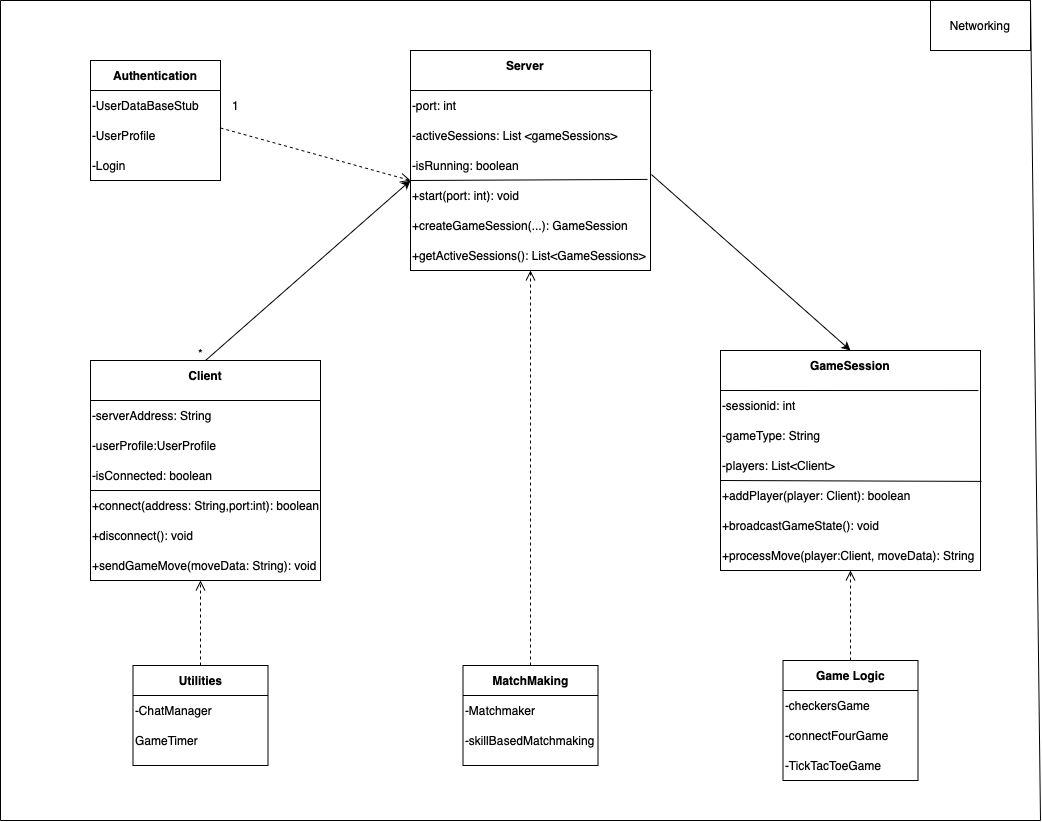

The diagram above was exported from draw.io. Its source (the exported page's mxGraphModel, read from the mxfile embedded in the PNG):
<mxGraphModel dx="1404" dy="1045" grid="1" gridSize="10" guides="1" tooltips="1" connect="1" arrows="1" fold="1" page="1" pageScale="1" pageWidth="850" pageHeight="1100" background="#ffffff" math="0" shadow="0">
  <root>
    <mxCell id="0" />
    <mxCell id="1" parent="0" />
    <mxCell id="NCr4A6v0KlFnnji7-LLh-1" value="" style="rounded=0;whiteSpace=wrap;html=1;align=left;" vertex="1" parent="1">
      <mxGeometry x="270" y="120" width="130" height="120" as="geometry" />
    </mxCell>
    <mxCell id="NCr4A6v0KlFnnji7-LLh-2" value="&lt;b&gt;Authentication&lt;/b&gt;" style="text;html=1;align=center;verticalAlign=middle;whiteSpace=wrap;rounded=0;" vertex="1" parent="1">
      <mxGeometry x="270" y="120" width="130" height="30" as="geometry" />
    </mxCell>
    <mxCell id="NCr4A6v0KlFnnji7-LLh-3" value="" style="endArrow=none;html=1;rounded=0;entryX=1;entryY=1;entryDx=0;entryDy=0;exitX=0;exitY=1;exitDx=0;exitDy=0;" edge="1" parent="1" source="NCr4A6v0KlFnnji7-LLh-2" target="NCr4A6v0KlFnnji7-LLh-2">
      <mxGeometry width="50" height="50" relative="1" as="geometry">
        <mxPoint x="280" y="290" as="sourcePoint" />
        <mxPoint x="330" y="240" as="targetPoint" />
      </mxGeometry>
    </mxCell>
    <mxCell id="NCr4A6v0KlFnnji7-LLh-6" value="-UserDataBaseStub" style="text;html=1;align=left;verticalAlign=middle;whiteSpace=wrap;rounded=0;" vertex="1" parent="1">
      <mxGeometry x="270" y="150" width="130" height="30" as="geometry" />
    </mxCell>
    <mxCell id="NCr4A6v0KlFnnji7-LLh-7" value="-UserProfile" style="text;html=1;align=left;verticalAlign=middle;whiteSpace=wrap;rounded=0;" vertex="1" parent="1">
      <mxGeometry x="270" y="180" width="130" height="30" as="geometry" />
    </mxCell>
    <mxCell id="NCr4A6v0KlFnnji7-LLh-8" value="-Login" style="text;html=1;align=left;verticalAlign=middle;whiteSpace=wrap;rounded=0;" vertex="1" parent="1">
      <mxGeometry x="270" y="210" width="130" height="30" as="geometry" />
    </mxCell>
    <mxCell id="NCr4A6v0KlFnnji7-LLh-9" value="" style="rounded=0;whiteSpace=wrap;html=1;" vertex="1" parent="1">
      <mxGeometry x="270" y="420" width="230" height="220" as="geometry" />
    </mxCell>
    <mxCell id="NCr4A6v0KlFnnji7-LLh-10" value="&lt;b&gt;Client&lt;/b&gt;" style="text;html=1;align=center;verticalAlign=middle;whiteSpace=wrap;rounded=0;" vertex="1" parent="1">
      <mxGeometry x="270" y="420" width="230" height="30" as="geometry" />
    </mxCell>
    <mxCell id="NCr4A6v0KlFnnji7-LLh-11" value="" style="endArrow=none;html=1;rounded=0;exitX=0;exitY=0.25;exitDx=0;exitDy=0;entryX=1;entryY=0.25;entryDx=0;entryDy=0;" edge="1" parent="1">
      <mxGeometry width="50" height="50" relative="1" as="geometry">
        <mxPoint x="270" y="460" as="sourcePoint" />
        <mxPoint x="500" y="460" as="targetPoint" />
      </mxGeometry>
    </mxCell>
    <mxCell id="NCr4A6v0KlFnnji7-LLh-12" value="-serverAddress: String" style="text;html=1;align=left;verticalAlign=middle;whiteSpace=wrap;rounded=0;" vertex="1" parent="1">
      <mxGeometry x="270" y="460" width="140" height="30" as="geometry" />
    </mxCell>
    <mxCell id="NCr4A6v0KlFnnji7-LLh-13" value="-userProfile:UserProfile&lt;span style=&quot;caret-color: rgba(0, 0, 0, 0); color: rgba(0, 0, 0, 0); font-family: monospace; font-size: 0px; white-space: nowrap;&quot;&gt;%3CmxGraphModel%3E%3Croot%3E%3CmxCell%20id%3D%220%22%2F%3E%3CmxCell%20id%3D%221%22%20parent%3D%220%22%2F%3E%3CmxCell%20id%3D%222%22%20value%3D%22-serverAddress%3A%20String%22%20style%3D%22text%3Bhtml%3D1%3Balign%3Dleft%3BverticalAlign%3Dmiddle%3BwhiteSpace%3Dwrap%3Brounded%3D0%3B%22%20vertex%3D%221%22%20parent%3D%221%22%3E%3CmxGeometry%20x%3D%22270%22%20y%3D%22310%22%20width%3D%22140%22%20height%3D%2230%22%20as%3D%22geometry%22%2F%3E%3C%2FmxCell%3E%3C%2Froot%3E%3C%2FmxGraphModel%3E&lt;/span&gt;&lt;span style=&quot;caret-color: rgba(0, 0, 0, 0); color: rgba(0, 0, 0, 0); font-family: monospace; font-size: 0px; white-space: nowrap;&quot;&gt;%3CmxGraphModel%3E%3Croot%3E%3CmxCell%20id%3D%220%22%2F%3E%3CmxCell%20id%3D%221%22%20parent%3D%220%22%2F%3E%3CmxCell%20id%3D%222%22%20value%3D%22-serverAddress%3A%20String%22%20style%3D%22text%3Bhtml%3D1%3Balign%3Dleft%3BverticalAlign%3Dmiddle%3BwhiteSpace%3Dwrap%3Brounded%3D0%3B%22%20vertex%3D%221%22%20parent%3D%221%22%3E%3CmxGeometry%20x%3D%22270%22%20y%3D%22310%22%20width%3D%22140%22%20height%3D%2230%22%20as%3D%22geometry%22%2F%3E%3C%2FmxCell%3E%3C%2Froot%3E%3C%2FmxGraphModel%3E&lt;/span&gt;" style="text;html=1;align=left;verticalAlign=middle;whiteSpace=wrap;rounded=0;" vertex="1" parent="1">
      <mxGeometry x="270" y="490" width="140" height="30" as="geometry" />
    </mxCell>
    <mxCell id="NCr4A6v0KlFnnji7-LLh-14" value="-isConnected: boolean" style="text;html=1;align=left;verticalAlign=middle;whiteSpace=wrap;rounded=0;" vertex="1" parent="1">
      <mxGeometry x="270" y="520" width="140" height="30" as="geometry" />
    </mxCell>
    <mxCell id="NCr4A6v0KlFnnji7-LLh-16" value="+connect(address: String,port:int): boolean" style="text;html=1;align=left;verticalAlign=middle;whiteSpace=wrap;rounded=0;" vertex="1" parent="1">
      <mxGeometry x="270" y="550" width="230" height="30" as="geometry" />
    </mxCell>
    <mxCell id="NCr4A6v0KlFnnji7-LLh-17" value="+disconnect(): void" style="text;html=1;align=left;verticalAlign=middle;whiteSpace=wrap;rounded=0;" vertex="1" parent="1">
      <mxGeometry x="270" y="580" width="140" height="30" as="geometry" />
    </mxCell>
    <mxCell id="NCr4A6v0KlFnnji7-LLh-18" value="+sendGameMove(moveData: String): void" style="text;html=1;align=left;verticalAlign=middle;whiteSpace=wrap;rounded=0;" vertex="1" parent="1">
      <mxGeometry x="270" y="610" width="230" height="30" as="geometry" />
    </mxCell>
    <mxCell id="NCr4A6v0KlFnnji7-LLh-19" value="" style="endArrow=none;html=1;rounded=0;entryX=1;entryY=0;entryDx=0;entryDy=0;exitX=0;exitY=1;exitDx=0;exitDy=0;" edge="1" parent="1" source="NCr4A6v0KlFnnji7-LLh-14" target="NCr4A6v0KlFnnji7-LLh-16">
      <mxGeometry width="50" height="50" relative="1" as="geometry">
        <mxPoint x="360" y="470" as="sourcePoint" />
        <mxPoint x="410" y="420" as="targetPoint" />
      </mxGeometry>
    </mxCell>
    <mxCell id="NCr4A6v0KlFnnji7-LLh-20" value="" style="rounded=0;whiteSpace=wrap;html=1;" vertex="1" parent="1">
      <mxGeometry x="312.5" y="725" width="135" height="100" as="geometry" />
    </mxCell>
    <mxCell id="NCr4A6v0KlFnnji7-LLh-21" value="&lt;b&gt;Utilities&lt;/b&gt;" style="text;html=1;align=center;verticalAlign=middle;whiteSpace=wrap;rounded=0;" vertex="1" parent="1">
      <mxGeometry x="312.5" y="725" width="135" height="30" as="geometry" />
    </mxCell>
    <mxCell id="NCr4A6v0KlFnnji7-LLh-22" value="" style="endArrow=none;html=1;rounded=0;exitX=0;exitY=1;exitDx=0;exitDy=0;entryX=1;entryY=1;entryDx=0;entryDy=0;" edge="1" parent="1" source="NCr4A6v0KlFnnji7-LLh-21" target="NCr4A6v0KlFnnji7-LLh-21">
      <mxGeometry width="50" height="50" relative="1" as="geometry">
        <mxPoint x="437.5" y="725" as="sourcePoint" />
        <mxPoint x="487.5" y="675" as="targetPoint" />
      </mxGeometry>
    </mxCell>
    <mxCell id="NCr4A6v0KlFnnji7-LLh-23" value="-ChatManager" style="text;html=1;align=left;verticalAlign=middle;whiteSpace=wrap;rounded=0;" vertex="1" parent="1">
      <mxGeometry x="312.5" y="755" width="135" height="30" as="geometry" />
    </mxCell>
    <mxCell id="NCr4A6v0KlFnnji7-LLh-24" value="GameTimer" style="text;html=1;align=left;verticalAlign=middle;whiteSpace=wrap;rounded=0;" vertex="1" parent="1">
      <mxGeometry x="312.5" y="785" width="135" height="30" as="geometry" />
    </mxCell>
    <mxCell id="NCr4A6v0KlFnnji7-LLh-26" value="" style="rounded=0;whiteSpace=wrap;html=1;" vertex="1" parent="1">
      <mxGeometry x="590" y="110" width="240" height="220" as="geometry" />
    </mxCell>
    <mxCell id="NCr4A6v0KlFnnji7-LLh-27" value="&lt;b&gt;Server&lt;/b&gt;" style="text;html=1;align=center;verticalAlign=middle;whiteSpace=wrap;rounded=0;" vertex="1" parent="1">
      <mxGeometry x="590" y="110" width="230" height="30" as="geometry" />
    </mxCell>
    <mxCell id="NCr4A6v0KlFnnji7-LLh-28" value="" style="endArrow=none;html=1;rounded=0;exitX=0;exitY=0.25;exitDx=0;exitDy=0;entryX=1.008;entryY=0.182;entryDx=0;entryDy=0;entryPerimeter=0;" edge="1" parent="1" target="NCr4A6v0KlFnnji7-LLh-26">
      <mxGeometry width="50" height="50" relative="1" as="geometry">
        <mxPoint x="590" y="150" as="sourcePoint" />
        <mxPoint x="820" y="150" as="targetPoint" />
      </mxGeometry>
    </mxCell>
    <mxCell id="NCr4A6v0KlFnnji7-LLh-29" value="-port: int" style="text;html=1;align=left;verticalAlign=middle;whiteSpace=wrap;rounded=0;" vertex="1" parent="1">
      <mxGeometry x="590" y="150" width="140" height="30" as="geometry" />
    </mxCell>
    <mxCell id="NCr4A6v0KlFnnji7-LLh-30" value="-activeSessions: List &amp;lt;gameSessions&amp;gt;" style="text;html=1;align=left;verticalAlign=middle;whiteSpace=wrap;rounded=0;" vertex="1" parent="1">
      <mxGeometry x="590" y="180" width="220" height="30" as="geometry" />
    </mxCell>
    <mxCell id="NCr4A6v0KlFnnji7-LLh-31" value="-isRunning: boolean" style="text;html=1;align=left;verticalAlign=middle;whiteSpace=wrap;rounded=0;" vertex="1" parent="1">
      <mxGeometry x="590" y="210" width="140" height="30" as="geometry" />
    </mxCell>
    <mxCell id="NCr4A6v0KlFnnji7-LLh-32" value="+start(port: int): void" style="text;html=1;align=left;verticalAlign=middle;whiteSpace=wrap;rounded=0;" vertex="1" parent="1">
      <mxGeometry x="590" y="240" width="230" height="30" as="geometry" />
    </mxCell>
    <mxCell id="NCr4A6v0KlFnnji7-LLh-33" value="+createGameSession(...): GameSession" style="text;html=1;align=left;verticalAlign=middle;whiteSpace=wrap;rounded=0;" vertex="1" parent="1">
      <mxGeometry x="590" y="270" width="220" height="30" as="geometry" />
    </mxCell>
    <mxCell id="NCr4A6v0KlFnnji7-LLh-34" value="+getActiveSessions(): List&amp;lt;GameSessions&amp;gt;" style="text;html=1;align=left;verticalAlign=middle;whiteSpace=wrap;rounded=0;" vertex="1" parent="1">
      <mxGeometry x="590" y="300" width="240" height="30" as="geometry" />
    </mxCell>
    <mxCell id="NCr4A6v0KlFnnji7-LLh-35" value="" style="endArrow=none;html=1;rounded=0;entryX=0.988;entryY=0.586;entryDx=0;entryDy=0;exitX=0;exitY=1;exitDx=0;exitDy=0;entryPerimeter=0;" edge="1" parent="1" source="NCr4A6v0KlFnnji7-LLh-31" target="NCr4A6v0KlFnnji7-LLh-26">
      <mxGeometry width="50" height="50" relative="1" as="geometry">
        <mxPoint x="680" y="160" as="sourcePoint" />
        <mxPoint x="730" y="110" as="targetPoint" />
      </mxGeometry>
    </mxCell>
    <mxCell id="NCr4A6v0KlFnnji7-LLh-36" value="" style="rounded=0;whiteSpace=wrap;html=1;" vertex="1" parent="1">
      <mxGeometry x="900" y="410" width="260" height="220" as="geometry" />
    </mxCell>
    <mxCell id="NCr4A6v0KlFnnji7-LLh-37" value="&lt;b&gt;GameSession&lt;/b&gt;" style="text;html=1;align=center;verticalAlign=middle;whiteSpace=wrap;rounded=0;" vertex="1" parent="1">
      <mxGeometry x="900" y="410" width="260" height="30" as="geometry" />
    </mxCell>
    <mxCell id="NCr4A6v0KlFnnji7-LLh-38" value="" style="endArrow=none;html=1;rounded=0;exitX=0;exitY=0.25;exitDx=0;exitDy=0;entryX=0.992;entryY=0.182;entryDx=0;entryDy=0;entryPerimeter=0;" edge="1" parent="1" target="NCr4A6v0KlFnnji7-LLh-36">
      <mxGeometry width="50" height="50" relative="1" as="geometry">
        <mxPoint x="900" y="450" as="sourcePoint" />
        <mxPoint x="1130" y="450" as="targetPoint" />
      </mxGeometry>
    </mxCell>
    <mxCell id="NCr4A6v0KlFnnji7-LLh-39" value="-sessionid: int" style="text;html=1;align=left;verticalAlign=middle;whiteSpace=wrap;rounded=0;" vertex="1" parent="1">
      <mxGeometry x="900" y="450" width="140" height="30" as="geometry" />
    </mxCell>
    <mxCell id="NCr4A6v0KlFnnji7-LLh-40" value="-gameType: String" style="text;html=1;align=left;verticalAlign=middle;whiteSpace=wrap;rounded=0;" vertex="1" parent="1">
      <mxGeometry x="900" y="480" width="220" height="30" as="geometry" />
    </mxCell>
    <mxCell id="NCr4A6v0KlFnnji7-LLh-41" value="-players: List&amp;lt;Client&amp;gt;" style="text;html=1;align=left;verticalAlign=middle;whiteSpace=wrap;rounded=0;" vertex="1" parent="1">
      <mxGeometry x="900" y="510" width="160" height="30" as="geometry" />
    </mxCell>
    <mxCell id="NCr4A6v0KlFnnji7-LLh-42" value="+addPlayer(player: Client): boolean" style="text;html=1;align=left;verticalAlign=middle;whiteSpace=wrap;rounded=0;" vertex="1" parent="1">
      <mxGeometry x="900" y="540" width="230" height="30" as="geometry" />
    </mxCell>
    <mxCell id="NCr4A6v0KlFnnji7-LLh-43" value="+broadcastGameState(): void" style="text;html=1;align=left;verticalAlign=middle;whiteSpace=wrap;rounded=0;" vertex="1" parent="1">
      <mxGeometry x="900" y="570" width="220" height="30" as="geometry" />
    </mxCell>
    <mxCell id="NCr4A6v0KlFnnji7-LLh-44" value="+processMove(player:Client, moveData): String" style="text;html=1;align=left;verticalAlign=middle;whiteSpace=wrap;rounded=0;" vertex="1" parent="1">
      <mxGeometry x="900" y="600" width="260" height="30" as="geometry" />
    </mxCell>
    <mxCell id="NCr4A6v0KlFnnji7-LLh-45" value="" style="endArrow=none;html=1;rounded=0;entryX=1.004;entryY=0.595;entryDx=0;entryDy=0;exitX=0;exitY=1;exitDx=0;exitDy=0;entryPerimeter=0;" edge="1" parent="1" source="NCr4A6v0KlFnnji7-LLh-41" target="NCr4A6v0KlFnnji7-LLh-36">
      <mxGeometry width="50" height="50" relative="1" as="geometry">
        <mxPoint x="990" y="460" as="sourcePoint" />
        <mxPoint x="1040" y="410" as="targetPoint" />
      </mxGeometry>
    </mxCell>
    <mxCell id="NCr4A6v0KlFnnji7-LLh-46" value="" style="rounded=0;whiteSpace=wrap;html=1;" vertex="1" parent="1">
      <mxGeometry x="962.5" y="720" width="135" height="120" as="geometry" />
    </mxCell>
    <mxCell id="NCr4A6v0KlFnnji7-LLh-47" value="&lt;b&gt;Game Logic&lt;/b&gt;" style="text;html=1;align=center;verticalAlign=middle;whiteSpace=wrap;rounded=0;" vertex="1" parent="1">
      <mxGeometry x="962.5" y="720" width="135" height="30" as="geometry" />
    </mxCell>
    <mxCell id="NCr4A6v0KlFnnji7-LLh-48" value="" style="endArrow=none;html=1;rounded=0;exitX=0;exitY=1;exitDx=0;exitDy=0;entryX=1;entryY=1;entryDx=0;entryDy=0;" edge="1" parent="1" source="NCr4A6v0KlFnnji7-LLh-47" target="NCr4A6v0KlFnnji7-LLh-47">
      <mxGeometry width="50" height="50" relative="1" as="geometry">
        <mxPoint x="1087.5" y="720" as="sourcePoint" />
        <mxPoint x="1137.5" y="670" as="targetPoint" />
      </mxGeometry>
    </mxCell>
    <mxCell id="NCr4A6v0KlFnnji7-LLh-49" value="-checkersGame" style="text;html=1;align=left;verticalAlign=middle;whiteSpace=wrap;rounded=0;" vertex="1" parent="1">
      <mxGeometry x="962.5" y="750" width="135" height="30" as="geometry" />
    </mxCell>
    <mxCell id="NCr4A6v0KlFnnji7-LLh-50" value="-connectFourGame" style="text;html=1;align=left;verticalAlign=middle;whiteSpace=wrap;rounded=0;" vertex="1" parent="1">
      <mxGeometry x="962.5" y="780" width="135" height="30" as="geometry" />
    </mxCell>
    <mxCell id="NCr4A6v0KlFnnji7-LLh-51" value="-TickTacToeGame" style="text;html=1;align=left;verticalAlign=middle;whiteSpace=wrap;rounded=0;" vertex="1" parent="1">
      <mxGeometry x="962.5" y="810" width="135" height="30" as="geometry" />
    </mxCell>
    <mxCell id="NCr4A6v0KlFnnji7-LLh-52" value="" style="rounded=0;whiteSpace=wrap;html=1;" vertex="1" parent="1">
      <mxGeometry x="642.5" y="725" width="135" height="100" as="geometry" />
    </mxCell>
    <mxCell id="NCr4A6v0KlFnnji7-LLh-53" value="&lt;b&gt;MatchMaking&lt;/b&gt;" style="text;html=1;align=center;verticalAlign=middle;whiteSpace=wrap;rounded=0;" vertex="1" parent="1">
      <mxGeometry x="642.5" y="725" width="135" height="30" as="geometry" />
    </mxCell>
    <mxCell id="NCr4A6v0KlFnnji7-LLh-54" value="" style="endArrow=none;html=1;rounded=0;exitX=0;exitY=1;exitDx=0;exitDy=0;entryX=1;entryY=1;entryDx=0;entryDy=0;" edge="1" parent="1" source="NCr4A6v0KlFnnji7-LLh-53" target="NCr4A6v0KlFnnji7-LLh-53">
      <mxGeometry width="50" height="50" relative="1" as="geometry">
        <mxPoint x="767.5" y="725" as="sourcePoint" />
        <mxPoint x="817.5" y="675" as="targetPoint" />
      </mxGeometry>
    </mxCell>
    <mxCell id="NCr4A6v0KlFnnji7-LLh-55" value="-Matchmaker" style="text;html=1;align=left;verticalAlign=middle;whiteSpace=wrap;rounded=0;" vertex="1" parent="1">
      <mxGeometry x="642.5" y="755" width="135" height="30" as="geometry" />
    </mxCell>
    <mxCell id="NCr4A6v0KlFnnji7-LLh-56" value="-skillBasedMatchmaking" style="text;html=1;align=left;verticalAlign=middle;whiteSpace=wrap;rounded=0;" vertex="1" parent="1">
      <mxGeometry x="642.5" y="785" width="135" height="30" as="geometry" />
    </mxCell>
    <mxCell id="NCr4A6v0KlFnnji7-LLh-59" value="1" style="text;html=1;align=center;verticalAlign=middle;resizable=0;points=[];autosize=1;strokeColor=none;fillColor=none;" vertex="1" parent="1">
      <mxGeometry x="400" y="150" width="30" height="30" as="geometry" />
    </mxCell>
    <mxCell id="NCr4A6v0KlFnnji7-LLh-60" value="*" style="text;html=1;align=center;verticalAlign=middle;resizable=0;points=[];autosize=1;strokeColor=none;fillColor=none;" vertex="1" parent="1">
      <mxGeometry x="365" y="398" width="30" height="30" as="geometry" />
    </mxCell>
    <mxCell id="NCr4A6v0KlFnnji7-LLh-62" value="" style="html=1;verticalAlign=bottom;endArrow=open;dashed=1;endSize=8;curved=0;rounded=0;exitX=0.5;exitY=0;exitDx=0;exitDy=0;" edge="1" parent="1" source="NCr4A6v0KlFnnji7-LLh-21">
      <mxGeometry relative="1" as="geometry">
        <mxPoint x="690" y="660" as="sourcePoint" />
        <mxPoint x="380" y="640" as="targetPoint" />
      </mxGeometry>
    </mxCell>
    <mxCell id="NCr4A6v0KlFnnji7-LLh-63" value="" style="html=1;verticalAlign=bottom;endArrow=open;dashed=1;endSize=8;curved=0;rounded=0;exitX=0.5;exitY=0;exitDx=0;exitDy=0;entryX=0.5;entryY=1;entryDx=0;entryDy=0;" edge="1" parent="1" source="NCr4A6v0KlFnnji7-LLh-53" target="NCr4A6v0KlFnnji7-LLh-34">
      <mxGeometry relative="1" as="geometry">
        <mxPoint x="690" y="660" as="sourcePoint" />
        <mxPoint x="610" y="660" as="targetPoint" />
      </mxGeometry>
    </mxCell>
    <mxCell id="NCr4A6v0KlFnnji7-LLh-64" value="" style="html=1;verticalAlign=bottom;endArrow=open;dashed=1;endSize=8;curved=0;rounded=0;exitX=0.5;exitY=0;exitDx=0;exitDy=0;entryX=0.5;entryY=1;entryDx=0;entryDy=0;" edge="1" parent="1" source="NCr4A6v0KlFnnji7-LLh-47" target="NCr4A6v0KlFnnji7-LLh-44">
      <mxGeometry relative="1" as="geometry">
        <mxPoint x="920" y="760" as="sourcePoint" />
        <mxPoint x="840" y="760" as="targetPoint" />
      </mxGeometry>
    </mxCell>
    <mxCell id="NCr4A6v0KlFnnji7-LLh-65" value="" style="html=1;verticalAlign=bottom;endArrow=open;dashed=1;endSize=8;curved=0;rounded=0;entryX=0;entryY=0;entryDx=0;entryDy=0;exitX=1;exitY=0.25;exitDx=0;exitDy=0;" edge="1" parent="1" source="NCr4A6v0KlFnnji7-LLh-7" target="NCr4A6v0KlFnnji7-LLh-32">
      <mxGeometry relative="1" as="geometry">
        <mxPoint x="410" y="320" as="sourcePoint" />
        <mxPoint x="330" y="320" as="targetPoint" />
      </mxGeometry>
    </mxCell>
    <mxCell id="NCr4A6v0KlFnnji7-LLh-66" value="" style="endArrow=classic;html=1;rounded=0;entryX=0.5;entryY=0;entryDx=0;entryDy=0;exitX=1.004;exitY=0.564;exitDx=0;exitDy=0;exitPerimeter=0;" edge="1" parent="1" source="NCr4A6v0KlFnnji7-LLh-26" target="NCr4A6v0KlFnnji7-LLh-37">
      <mxGeometry width="50" height="50" relative="1" as="geometry">
        <mxPoint x="770" y="340" as="sourcePoint" />
        <mxPoint x="820" y="290" as="targetPoint" />
      </mxGeometry>
    </mxCell>
    <mxCell id="NCr4A6v0KlFnnji7-LLh-67" value="" style="endArrow=classic;html=1;rounded=0;exitX=0.5;exitY=0;exitDx=0;exitDy=0;entryX=0;entryY=1;entryDx=0;entryDy=0;" edge="1" parent="1" source="NCr4A6v0KlFnnji7-LLh-10" target="NCr4A6v0KlFnnji7-LLh-31">
      <mxGeometry width="50" height="50" relative="1" as="geometry">
        <mxPoint x="650" y="340" as="sourcePoint" />
        <mxPoint x="700" y="290" as="targetPoint" />
      </mxGeometry>
    </mxCell>
    <mxCell id="NCr4A6v0KlFnnji7-LLh-68" value="" style="endArrow=none;html=1;rounded=0;" edge="1" parent="1">
      <mxGeometry width="50" height="50" relative="1" as="geometry">
        <mxPoint x="180" y="880" as="sourcePoint" />
        <mxPoint x="1220" y="880" as="targetPoint" />
      </mxGeometry>
    </mxCell>
    <mxCell id="NCr4A6v0KlFnnji7-LLh-70" value="" style="endArrow=none;html=1;rounded=0;" edge="1" parent="1">
      <mxGeometry width="50" height="50" relative="1" as="geometry">
        <mxPoint x="180" y="880" as="sourcePoint" />
        <mxPoint x="180" y="60" as="targetPoint" />
      </mxGeometry>
    </mxCell>
    <mxCell id="NCr4A6v0KlFnnji7-LLh-71" value="" style="endArrow=none;html=1;rounded=0;" edge="1" parent="1">
      <mxGeometry width="50" height="50" relative="1" as="geometry">
        <mxPoint x="180" y="60" as="sourcePoint" />
        <mxPoint x="1210" y="60" as="targetPoint" />
      </mxGeometry>
    </mxCell>
    <mxCell id="NCr4A6v0KlFnnji7-LLh-72" value="" style="endArrow=none;html=1;rounded=0;" edge="1" parent="1">
      <mxGeometry width="50" height="50" relative="1" as="geometry">
        <mxPoint x="1220" y="880" as="sourcePoint" />
        <mxPoint x="1210" y="60" as="targetPoint" />
      </mxGeometry>
    </mxCell>
    <mxCell id="NCr4A6v0KlFnnji7-LLh-73" value="Networking" style="rounded=0;whiteSpace=wrap;html=1;" vertex="1" parent="1">
      <mxGeometry x="1110" y="60" width="100" height="50" as="geometry" />
    </mxCell>
  </root>
</mxGraphModel>